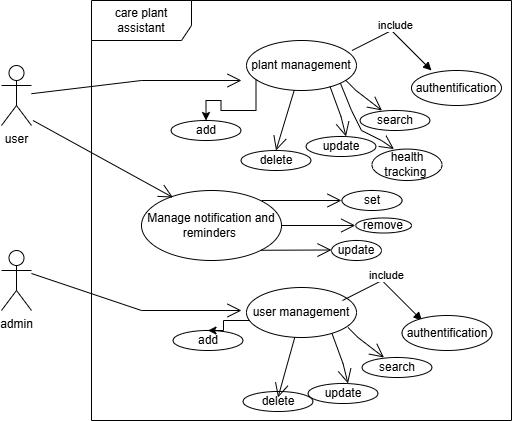

The diagram above was exported from draw.io. Its source (the exported page's mxGraphModel, read from the mxfile embedded in the PNG):
<mxGraphModel dx="800" dy="404" grid="1" gridSize="10" guides="1" tooltips="1" connect="1" arrows="1" fold="1" page="1" pageScale="1" pageWidth="827" pageHeight="1169" math="0" shadow="0">
  <root>
    <mxCell id="0" />
    <mxCell id="1" parent="0" />
    <mxCell id="OMu45CV_2GSp7VLvN-Mc-1" value="care plant assistant " style="shape=umlFrame;whiteSpace=wrap;html=1;pointerEvents=0;width=100;height=40;" vertex="1" parent="1">
      <mxGeometry x="140" y="30" width="420" height="420" as="geometry" />
    </mxCell>
    <mxCell id="OMu45CV_2GSp7VLvN-Mc-3" value="user" style="shape=umlActor;verticalLabelPosition=bottom;verticalAlign=top;html=1;" vertex="1" parent="1">
      <mxGeometry x="50" y="95" width="30" height="60" as="geometry" />
    </mxCell>
    <mxCell id="OMu45CV_2GSp7VLvN-Mc-4" value="admin" style="shape=umlActor;verticalLabelPosition=bottom;verticalAlign=top;html=1;" vertex="1" parent="1">
      <mxGeometry x="50" y="280" width="30" height="60" as="geometry" />
    </mxCell>
    <mxCell id="OMu45CV_2GSp7VLvN-Mc-9" value="plant management" style="ellipse;whiteSpace=wrap;html=1;" vertex="1" parent="1">
      <mxGeometry x="295" y="70" width="110" height="50" as="geometry" />
    </mxCell>
    <mxCell id="UdPIXaBf_2Qhx1pLrbQk-21" value="" style="group" vertex="1" connectable="0" parent="1">
      <mxGeometry x="219.5" y="90" width="259" height="110" as="geometry" />
    </mxCell>
    <mxCell id="OMu45CV_2GSp7VLvN-Mc-11" value="" style="edgeStyle=orthogonalEdgeStyle;rounded=0;orthogonalLoop=1;jettySize=auto;html=1;" edge="1" parent="UdPIXaBf_2Qhx1pLrbQk-21" source="OMu45CV_2GSp7VLvN-Mc-9" target="OMu45CV_2GSp7VLvN-Mc-10">
      <mxGeometry relative="1" as="geometry">
        <Array as="points">
          <mxPoint x="85" y="50" />
          <mxPoint x="50" y="50" />
          <mxPoint x="50" y="40" />
          <mxPoint x="35" y="40" />
        </Array>
      </mxGeometry>
    </mxCell>
    <mxCell id="OMu45CV_2GSp7VLvN-Mc-10" value="add" style="ellipse;whiteSpace=wrap;html=1;" vertex="1" parent="UdPIXaBf_2Qhx1pLrbQk-21">
      <mxGeometry y="60" width="70" height="20" as="geometry" />
    </mxCell>
    <mxCell id="UdPIXaBf_2Qhx1pLrbQk-1" value="delete" style="ellipse;whiteSpace=wrap;html=1;" vertex="1" parent="UdPIXaBf_2Qhx1pLrbQk-21">
      <mxGeometry x="70" y="90" width="70" height="20" as="geometry" />
    </mxCell>
    <mxCell id="UdPIXaBf_2Qhx1pLrbQk-3" value="" style="endArrow=open;endFill=1;endSize=12;html=1;rounded=0;entryX=0.5;entryY=0;entryDx=0;entryDy=0;" edge="1" parent="UdPIXaBf_2Qhx1pLrbQk-21" source="OMu45CV_2GSp7VLvN-Mc-9" target="UdPIXaBf_2Qhx1pLrbQk-1">
      <mxGeometry width="160" relative="1" as="geometry">
        <mxPoint x="-15" y="170" as="sourcePoint" />
        <mxPoint x="135" y="50" as="targetPoint" />
        <Array as="points" />
      </mxGeometry>
    </mxCell>
    <mxCell id="UdPIXaBf_2Qhx1pLrbQk-6" value="" style="group" vertex="1" connectable="0" parent="UdPIXaBf_2Qhx1pLrbQk-21">
      <mxGeometry x="135" y="26" width="70" height="70" as="geometry" />
    </mxCell>
    <mxCell id="UdPIXaBf_2Qhx1pLrbQk-4" value="" style="endArrow=open;endFill=1;endSize=12;html=1;rounded=0;" edge="1" parent="UdPIXaBf_2Qhx1pLrbQk-6">
      <mxGeometry width="160" relative="1" as="geometry">
        <mxPoint x="24" as="sourcePoint" />
        <mxPoint x="40" y="50" as="targetPoint" />
        <Array as="points">
          <mxPoint x="35" y="30" />
        </Array>
      </mxGeometry>
    </mxCell>
    <mxCell id="UdPIXaBf_2Qhx1pLrbQk-5" value="update" style="ellipse;whiteSpace=wrap;html=1;" vertex="1" parent="UdPIXaBf_2Qhx1pLrbQk-6">
      <mxGeometry y="50" width="70" height="20" as="geometry" />
    </mxCell>
    <mxCell id="UdPIXaBf_2Qhx1pLrbQk-11" value="" style="group" vertex="1" connectable="0" parent="UdPIXaBf_2Qhx1pLrbQk-21">
      <mxGeometry x="189" width="70" height="70" as="geometry" />
    </mxCell>
    <mxCell id="UdPIXaBf_2Qhx1pLrbQk-13" value="search" style="ellipse;whiteSpace=wrap;html=1;" vertex="1" parent="UdPIXaBf_2Qhx1pLrbQk-11">
      <mxGeometry y="50" width="70" height="20" as="geometry" />
    </mxCell>
    <mxCell id="UdPIXaBf_2Qhx1pLrbQk-17" value="" style="endArrow=open;endFill=1;endSize=12;html=1;rounded=0;entryX=0.314;entryY=0;entryDx=0;entryDy=0;entryPerimeter=0;" edge="1" parent="UdPIXaBf_2Qhx1pLrbQk-21" target="UdPIXaBf_2Qhx1pLrbQk-13">
      <mxGeometry width="160" relative="1" as="geometry">
        <mxPoint x="175" y="20" as="sourcePoint" />
        <mxPoint x="145" y="170" as="targetPoint" />
        <Array as="points">
          <mxPoint x="185" y="30" />
        </Array>
      </mxGeometry>
    </mxCell>
    <mxCell id="UdPIXaBf_2Qhx1pLrbQk-24" value="include" style="html=1;verticalAlign=bottom;endArrow=block;curved=0;rounded=0;" edge="1" parent="1">
      <mxGeometry width="80" relative="1" as="geometry">
        <mxPoint x="400.5" y="80" as="sourcePoint" />
        <mxPoint x="480" y="100" as="targetPoint" />
        <Array as="points">
          <mxPoint x="440" y="60" />
        </Array>
      </mxGeometry>
    </mxCell>
    <mxCell id="UdPIXaBf_2Qhx1pLrbQk-25" value="authentification" style="ellipse;whiteSpace=wrap;html=1;" vertex="1" parent="1">
      <mxGeometry x="460" y="100" width="90" height="35" as="geometry" />
    </mxCell>
    <mxCell id="UdPIXaBf_2Qhx1pLrbQk-26" value="" style="endArrow=open;endFill=1;endSize=12;html=1;rounded=0;" edge="1" parent="1" source="OMu45CV_2GSp7VLvN-Mc-3">
      <mxGeometry width="160" relative="1" as="geometry">
        <mxPoint x="210" y="260" as="sourcePoint" />
        <mxPoint x="290" y="110" as="targetPoint" />
        <Array as="points">
          <mxPoint x="190" y="110" />
        </Array>
      </mxGeometry>
    </mxCell>
    <mxCell id="UdPIXaBf_2Qhx1pLrbQk-27" value="user management" style="ellipse;whiteSpace=wrap;html=1;" vertex="1" parent="1">
      <mxGeometry x="295" y="317" width="110" height="50" as="geometry" />
    </mxCell>
    <mxCell id="UdPIXaBf_2Qhx1pLrbQk-28" value="" style="group" vertex="1" connectable="0" parent="1">
      <mxGeometry x="221.5" y="294" width="259" height="110" as="geometry" />
    </mxCell>
    <mxCell id="UdPIXaBf_2Qhx1pLrbQk-29" value="add" style="ellipse;whiteSpace=wrap;html=1;" vertex="1" parent="UdPIXaBf_2Qhx1pLrbQk-28">
      <mxGeometry y="66" width="70" height="20" as="geometry" />
    </mxCell>
    <mxCell id="UdPIXaBf_2Qhx1pLrbQk-30" value="delete" style="ellipse;whiteSpace=wrap;html=1;" vertex="1" parent="UdPIXaBf_2Qhx1pLrbQk-28">
      <mxGeometry x="70" y="127" width="70" height="20" as="geometry" />
    </mxCell>
    <mxCell id="UdPIXaBf_2Qhx1pLrbQk-32" value="" style="group" vertex="1" connectable="0" parent="UdPIXaBf_2Qhx1pLrbQk-28">
      <mxGeometry x="135" y="69" width="70" height="70" as="geometry" />
    </mxCell>
    <mxCell id="UdPIXaBf_2Qhx1pLrbQk-33" value="" style="endArrow=open;endFill=1;endSize=12;html=1;rounded=0;" edge="1" parent="UdPIXaBf_2Qhx1pLrbQk-32">
      <mxGeometry width="160" relative="1" as="geometry">
        <mxPoint x="24" as="sourcePoint" />
        <mxPoint x="40" y="50" as="targetPoint" />
        <Array as="points">
          <mxPoint x="35" y="30" />
        </Array>
      </mxGeometry>
    </mxCell>
    <mxCell id="UdPIXaBf_2Qhx1pLrbQk-34" value="update" style="ellipse;whiteSpace=wrap;html=1;" vertex="1" parent="UdPIXaBf_2Qhx1pLrbQk-32">
      <mxGeometry y="50" width="70" height="20" as="geometry" />
    </mxCell>
    <mxCell id="UdPIXaBf_2Qhx1pLrbQk-35" value="" style="group" vertex="1" connectable="0" parent="UdPIXaBf_2Qhx1pLrbQk-28">
      <mxGeometry x="189" y="43" width="70" height="70" as="geometry" />
    </mxCell>
    <mxCell id="UdPIXaBf_2Qhx1pLrbQk-36" value="search" style="ellipse;whiteSpace=wrap;html=1;" vertex="1" parent="UdPIXaBf_2Qhx1pLrbQk-35">
      <mxGeometry y="50" width="70" height="20" as="geometry" />
    </mxCell>
    <mxCell id="UdPIXaBf_2Qhx1pLrbQk-37" value="" style="endArrow=open;endFill=1;endSize=12;html=1;rounded=0;entryX=0.314;entryY=0;entryDx=0;entryDy=0;entryPerimeter=0;" edge="1" parent="UdPIXaBf_2Qhx1pLrbQk-28" target="UdPIXaBf_2Qhx1pLrbQk-36">
      <mxGeometry width="160" relative="1" as="geometry">
        <mxPoint x="175" y="63" as="sourcePoint" />
        <mxPoint x="145" y="213" as="targetPoint" />
        <Array as="points">
          <mxPoint x="185" y="73" />
        </Array>
      </mxGeometry>
    </mxCell>
    <mxCell id="UdPIXaBf_2Qhx1pLrbQk-38" value="" style="edgeStyle=orthogonalEdgeStyle;rounded=0;orthogonalLoop=1;jettySize=auto;html=1;entryX=0.5;entryY=0;entryDx=0;entryDy=0;" edge="1" parent="1" source="UdPIXaBf_2Qhx1pLrbQk-27" target="UdPIXaBf_2Qhx1pLrbQk-29">
      <mxGeometry relative="1" as="geometry">
        <Array as="points">
          <mxPoint x="272" y="350" />
          <mxPoint x="272" y="360" />
        </Array>
        <mxPoint x="256.5" y="397" as="targetPoint" />
      </mxGeometry>
    </mxCell>
    <mxCell id="UdPIXaBf_2Qhx1pLrbQk-31" value="" style="endArrow=open;endFill=1;endSize=12;html=1;rounded=0;entryX=0.5;entryY=0;entryDx=0;entryDy=0;" edge="1" parent="1" source="UdPIXaBf_2Qhx1pLrbQk-27">
      <mxGeometry width="160" relative="1" as="geometry">
        <mxPoint x="216.5" y="347" as="sourcePoint" />
        <mxPoint x="326.5" y="427" as="targetPoint" />
        <Array as="points" />
      </mxGeometry>
    </mxCell>
    <mxCell id="UdPIXaBf_2Qhx1pLrbQk-39" value="" style="endArrow=open;endFill=1;endSize=12;html=1;rounded=0;" edge="1" parent="1">
      <mxGeometry width="160" relative="1" as="geometry">
        <mxPoint x="80" y="303" as="sourcePoint" />
        <mxPoint x="290" y="340" as="targetPoint" />
        <Array as="points">
          <mxPoint x="190" y="340" />
        </Array>
      </mxGeometry>
    </mxCell>
    <mxCell id="UdPIXaBf_2Qhx1pLrbQk-40" value="include" style="html=1;verticalAlign=bottom;endArrow=block;curved=0;rounded=0;" edge="1" parent="1">
      <mxGeometry width="80" relative="1" as="geometry">
        <mxPoint x="391" y="330" as="sourcePoint" />
        <mxPoint x="470.5" y="350" as="targetPoint" />
        <Array as="points">
          <mxPoint x="430.5" y="310" />
        </Array>
      </mxGeometry>
    </mxCell>
    <mxCell id="UdPIXaBf_2Qhx1pLrbQk-41" value="authentification" style="ellipse;whiteSpace=wrap;html=1;" vertex="1" parent="1">
      <mxGeometry x="450.5" y="345" width="90" height="35" as="geometry" />
    </mxCell>
    <mxCell id="UdPIXaBf_2Qhx1pLrbQk-42" value="Manage notification and reminders&amp;nbsp;" style="ellipse;whiteSpace=wrap;html=1;" vertex="1" parent="1">
      <mxGeometry x="190" y="220" width="140" height="70" as="geometry" />
    </mxCell>
    <mxCell id="UdPIXaBf_2Qhx1pLrbQk-43" value="" style="endArrow=open;endFill=1;endSize=12;html=1;rounded=0;" edge="1" parent="1">
      <mxGeometry width="160" relative="1" as="geometry">
        <mxPoint x="81.5" y="150" as="sourcePoint" />
        <mxPoint x="221.5" y="227" as="targetPoint" />
        <Array as="points" />
      </mxGeometry>
    </mxCell>
    <mxCell id="UdPIXaBf_2Qhx1pLrbQk-45" value="" style="endArrow=open;endFill=1;endSize=12;html=1;rounded=0;" edge="1" parent="1">
      <mxGeometry width="160" relative="1" as="geometry">
        <mxPoint x="310" y="230" as="sourcePoint" />
        <mxPoint x="390" y="230" as="targetPoint" />
      </mxGeometry>
    </mxCell>
    <mxCell id="UdPIXaBf_2Qhx1pLrbQk-46" value="set" style="ellipse;whiteSpace=wrap;html=1;" vertex="1" parent="1">
      <mxGeometry x="390.5" y="220" width="60" height="20" as="geometry" />
    </mxCell>
    <mxCell id="UdPIXaBf_2Qhx1pLrbQk-50" value="" style="group" vertex="1" connectable="0" parent="1">
      <mxGeometry x="329.5" y="247.5" width="130.5" height="15" as="geometry" />
    </mxCell>
    <mxCell id="UdPIXaBf_2Qhx1pLrbQk-48" value="" style="endArrow=open;endFill=1;endSize=12;html=1;rounded=0;" edge="1" parent="UdPIXaBf_2Qhx1pLrbQk-50">
      <mxGeometry width="160" relative="1" as="geometry">
        <mxPoint y="7.5" as="sourcePoint" />
        <mxPoint x="74.30604982206405" y="7.5" as="targetPoint" />
      </mxGeometry>
    </mxCell>
    <mxCell id="UdPIXaBf_2Qhx1pLrbQk-49" value="remove" style="ellipse;whiteSpace=wrap;html=1;" vertex="1" parent="UdPIXaBf_2Qhx1pLrbQk-50">
      <mxGeometry x="74.77046263345196" width="55.729537366548044" height="15" as="geometry" />
    </mxCell>
    <mxCell id="UdPIXaBf_2Qhx1pLrbQk-51" value="update" style="ellipse;whiteSpace=wrap;html=1;" vertex="1" parent="1">
      <mxGeometry x="380" y="270" width="50" height="20" as="geometry" />
    </mxCell>
    <mxCell id="UdPIXaBf_2Qhx1pLrbQk-52" value="" style="endArrow=open;endFill=1;endSize=12;html=1;rounded=0;exitX=1;exitY=1;exitDx=0;exitDy=0;" edge="1" parent="1" source="UdPIXaBf_2Qhx1pLrbQk-42">
      <mxGeometry width="160" relative="1" as="geometry">
        <mxPoint x="300" y="279.5" as="sourcePoint" />
        <mxPoint x="380" y="279.5" as="targetPoint" />
      </mxGeometry>
    </mxCell>
    <mxCell id="UdPIXaBf_2Qhx1pLrbQk-55" value="" style="group" vertex="1" connectable="0" parent="1">
      <mxGeometry x="420.5" y="100" width="70" height="110" as="geometry" />
    </mxCell>
    <mxCell id="UdPIXaBf_2Qhx1pLrbQk-56" value="health tracking&amp;nbsp;" style="ellipse;whiteSpace=wrap;html=1;" vertex="1" parent="UdPIXaBf_2Qhx1pLrbQk-55">
      <mxGeometry y="78.57142857142857" width="70" height="31.428571428571427" as="geometry" />
    </mxCell>
    <mxCell id="UdPIXaBf_2Qhx1pLrbQk-57" value="" style="endArrow=open;endFill=1;endSize=12;html=1;rounded=0;entryX=0.314;entryY=0;entryDx=0;entryDy=0;entryPerimeter=0;exitX=1;exitY=1;exitDx=0;exitDy=0;" edge="1" parent="1" target="UdPIXaBf_2Qhx1pLrbQk-56" source="OMu45CV_2GSp7VLvN-Mc-9">
      <mxGeometry width="160" relative="1" as="geometry">
        <mxPoint x="400" y="120" as="sourcePoint" />
        <mxPoint x="376.5" y="270" as="targetPoint" />
        <Array as="points">
          <mxPoint x="400" y="140" />
          <mxPoint x="410" y="160" />
          <mxPoint x="430" y="170" />
        </Array>
      </mxGeometry>
    </mxCell>
  </root>
</mxGraphModel>